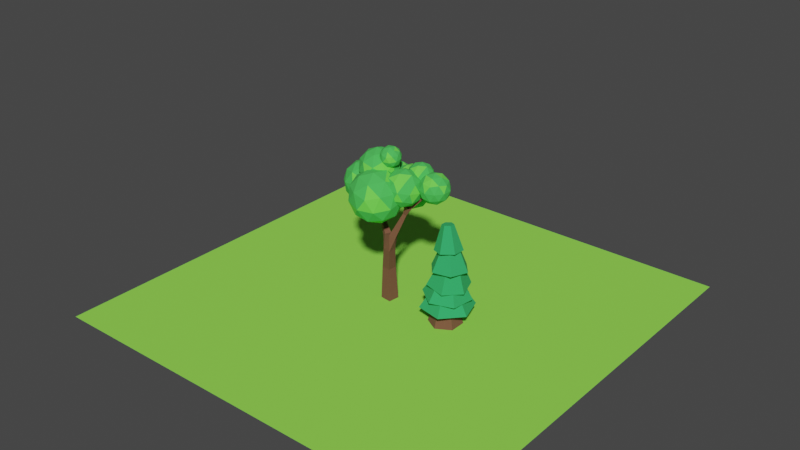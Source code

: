 # Source: treesblend.blend  (saved by Blender 3.4.6; exported with 4.5.12 LTS)
import bpy
from mathutils import Matrix  # noqa: F401  (used for matrix-valued properties, if any)

bpy.ops.wm.read_factory_settings(use_empty=True)
scene = bpy.context.scene
scene.name = 'Scene'

# ---- collections
col_collection = bpy.data.collections.new('Collection'); scene.collection.children.link(col_collection)

# ---- materials (node trees are filled in below, after node groups)
mat_material_002 = bpy.data.materials.new('Material.002')
mat_material_002.use_transparent_shadow = False
mat_material_003 = bpy.data.materials.new('Material.003')
mat_material_003.use_transparent_shadow = False
mat_material_004 = bpy.data.materials.new('Material.004')
mat_material_004.use_transparent_shadow = False
mat_material_001 = bpy.data.materials.new('Material.001')
mat_material_001.use_transparent_shadow = False
mat_material_005 = bpy.data.materials.new('Material.005')
mat_material_005.use_transparent_shadow = False

# ---- material node trees
mat_material_002.use_nodes = True; mat_material_002.node_tree.nodes.clear()
_N = mat_material_002.node_tree.nodes; _L = mat_material_002.node_tree.links
n0 = _N.new('ShaderNodeBsdfPrincipled'); n0.name = 'Principled BSDF'; n0.location = (10, 300)
n0.distribution = 'GGX'
n0.subsurface_method = 'RANDOM_WALK_SKIN'
n0.inputs[0].default_value = (0.1823, 0.07141, 0.04033, 1.0)
n0.inputs[2].default_value = 1.0
n0.inputs[3].default_value = 1.45
n0.inputs[27].default_value = (0.0, 0.0, 0.0, 1.0)
n0.inputs[28].default_value = 1.0
n1 = _N.new('ShaderNodeOutputMaterial'); n1.name = 'Material Output'; n1.location = (300, 300)
_L.new(n0.outputs[0], n1.inputs[0])
n1.is_active_output = True
mat_material_003.use_nodes = True; mat_material_003.node_tree.nodes.clear()
_N = mat_material_003.node_tree.nodes; _L = mat_material_003.node_tree.links
n0 = _N.new('ShaderNodeOutputMaterial'); n0.name = 'Material Output'; n0.location = (300, 300)
n1 = _N.new('ShaderNodeBsdfPrincipled'); n1.name = 'Principled BSDF'; n1.location = (10, 300)
n1.distribution = 'GGX'
n1.subsurface_method = 'RANDOM_WALK_SKIN'
n1.inputs[0].default_value = (0.06788, 0.5636, 0.08835, 1.0)
n1.inputs[2].default_value = 1.0
n1.inputs[3].default_value = 1.45
n1.inputs[27].default_value = (0.0, 0.0, 0.0, 1.0)
n1.inputs[28].default_value = 1.0
_L.new(n1.outputs[0], n0.inputs[0])
n0.is_active_output = True
mat_material_004.use_nodes = True; mat_material_004.node_tree.nodes.clear()
_N = mat_material_004.node_tree.nodes; _L = mat_material_004.node_tree.links
n0 = _N.new('ShaderNodeBsdfPrincipled'); n0.name = 'Principled BSDF'; n0.location = (10, 300)
n0.distribution = 'GGX'
n0.subsurface_method = 'RANDOM_WALK_SKIN'
n0.inputs[0].default_value = (0.1522, 0.8, 0.07587, 1.0)
n0.inputs[2].default_value = 1.0
n0.inputs[3].default_value = 1.45
n0.inputs[27].default_value = (0.0, 0.0, 0.0, 1.0)
n0.inputs[28].default_value = 1.0
n1 = _N.new('ShaderNodeOutputMaterial'); n1.name = 'Material Output'; n1.location = (300, 300)
_L.new(n0.outputs[0], n1.inputs[0])
n1.is_active_output = True
mat_material_001.use_nodes = True; mat_material_001.node_tree.nodes.clear()
_N = mat_material_001.node_tree.nodes; _L = mat_material_001.node_tree.links
n0 = _N.new('ShaderNodeBsdfPrincipled'); n0.name = 'Principled BSDF'; n0.location = (10, 300)
n0.distribution = 'GGX'
n0.subsurface_method = 'RANDOM_WALK_SKIN'
n0.inputs[0].default_value = (0.02838, 0.4046, 0.1223, 1.0)
n0.inputs[2].default_value = 1.0
n0.inputs[3].default_value = 1.45
n0.inputs[27].default_value = (0.0, 0.0, 0.0, 1.0)
n0.inputs[28].default_value = 1.0
n1 = _N.new('ShaderNodeOutputMaterial'); n1.name = 'Material Output'; n1.location = (300, 300)
_L.new(n0.outputs[0], n1.inputs[0])
n1.is_active_output = True
mat_material_005.use_nodes = True; mat_material_005.node_tree.nodes.clear()
_N = mat_material_005.node_tree.nodes; _L = mat_material_005.node_tree.links
n0 = _N.new('ShaderNodeBsdfPrincipled'); n0.name = 'Principled BSDF'; n0.location = (10, 300)
n0.distribution = 'GGX'
n0.subsurface_method = 'RANDOM_WALK_SKIN'
n0.inputs[0].default_value = (0.2737, 0.8, 0.07205, 1.0)
n0.inputs[2].default_value = 1.0
n0.inputs[3].default_value = 1.45
n0.inputs[27].default_value = (0.0, 0.0, 0.0, 1.0)
n0.inputs[28].default_value = 1.0
n1 = _N.new('ShaderNodeOutputMaterial'); n1.name = 'Material Output'; n1.location = (300, 300)
_L.new(n0.outputs[0], n1.inputs[0])
n1.is_active_output = True

# ---- world
world_world = bpy.data.worlds.new('World'); scene.world = world_world
world_world.use_nodes = True; world_world.node_tree.nodes.clear()
_N = world_world.node_tree.nodes; _L = world_world.node_tree.links
n0 = _N.new('ShaderNodeOutputWorld'); n0.name = 'World Output'; n0.location = (300, 300)
n1 = _N.new('ShaderNodeBackground'); n1.name = 'Background'; n1.location = (10, 300)
n1.inputs[0].default_value = (0.05088, 0.05088, 0.05088, 1.0)
_L.new(n1.outputs[0], n0.inputs[0])
n0.is_active_output = True
world_world.color = (0.05088, 0.05088, 0.05088)
world_world.use_sun_shadow = False
world_world.sun_shadow_jitter_overblur = 0.0

# ---- meshes
me_cube_001 = bpy.data.meshes.new('Cube.001')
me_cube_001.from_pydata([(-0.4367, -0.3343, -0.0106), (-0.3342, 0.4369, -0.0106), (0.4367, 0.3343, 0.0106), (0.3342, -0.4369, 0.0106), (-1.489, 1.467, 6.086), (-1.296, 1.566, 6.087), (-1.217, 1.41, 6.217), (-1.41, 1.311, 6.215), (3.223, 0.4585, 8.533), (3.24, 0.3816, 8.533), (3.185, 0.3691, 8.588), (3.168, 0.446, 8.588), (1.829, -1.014, 8.394), (1.756, -1.043, 8.394), (1.731, -0.9808, 8.435), (1.804, -0.9511, 8.435), (-0.3973, -0.2499, 2.266), (-0.3167, 0.3414, 2.321), (0.2749, 0.2662, 2.262), (0.1943, -0.3252, 2.208), (-1.694, -0.8018, 6.813), (-1.747, -0.743, 6.813), (-1.706, -0.7065, 6.87), (-1.653, -0.7653, 6.87), (-1.522, 1.611, 8.123), (-1.452, 1.647, 8.125), (-1.416, 1.577, 8.132), (-1.486, 1.541, 8.131), (-1.503, 1.506, 6.468), (-1.33, 1.595, 6.471), (-1.242, 1.423, 6.49), (-1.414, 1.334, 6.487), (-1.505, 1.518, 6.666), (-1.345, 1.601, 6.669), (-1.262, 1.441, 6.687), (-1.423, 1.358, 6.684), (-1.507, 1.529, 6.834), (-1.357, 1.607, 6.837), (-1.28, 1.457, 6.853), (-1.43, 1.379, 6.85), (-1.509, 1.539, 6.984), (-1.368, 1.611, 6.987), (-1.296, 1.471, 7.002), (-1.437, 1.398, 7.0), (-1.511, 1.547, 7.123), (-1.378, 1.616, 7.125), (-1.311, 1.484, 7.14), (-1.443, 1.416, 7.137), (-1.512, 1.556, 7.253), (-1.388, 1.62, 7.255), (-1.324, 1.496, 7.269), (-1.448, 1.432, 7.267), (-1.513, 1.563, 7.377), (-1.397, 1.624, 7.379), (-1.337, 1.508, 7.391), (-1.454, 1.447, 7.389), (-1.515, 1.571, 7.494), (-1.406, 1.627, 7.496), (-1.35, 1.519, 7.508), (-1.459, 1.462, 7.506), (-1.516, 1.578, 7.608), (-1.414, 1.631, 7.61), (-1.362, 1.529, 7.621), (-1.464, 1.476, 7.619), (-1.517, 1.585, 7.717), (-1.422, 1.634, 7.719), (-1.373, 1.539, 7.729), (-1.468, 1.49, 7.727), (-1.519, 1.592, 7.823), (-1.43, 1.638, 7.824), (-1.384, 1.549, 7.834), (-1.473, 1.503, 7.832), (-1.52, 1.598, 7.926), (-1.437, 1.641, 7.927), (-1.395, 1.559, 7.936), (-1.477, 1.516, 7.935), (-1.521, 1.605, 8.026), (-1.445, 1.644, 8.027), (-1.406, 1.568, 8.035), (-1.482, 1.529, 8.034), (-0.8605, -0.1341, 5.699), (-0.9894, 0.01016, 5.699), (-0.8889, 0.09985, 5.838), (-0.7601, -0.04439, 5.838), (-0.9667, -0.2191, 5.841), (-1.086, -0.08576, 5.841), (-0.993, -0.002836, 5.969), (-0.8739, -0.1362, 5.969), (-1.056, -0.291, 5.961), (-1.167, -0.1668, 5.961), (-1.081, -0.08963, 6.08), (-0.97, -0.2138, 6.08), (-1.137, -0.3555, 6.069), (-1.24, -0.2396, 6.069), (-1.16, -0.1675, 6.18), (-1.056, -0.2834, 6.18), (-1.211, -0.415, 6.168), (-1.308, -0.3067, 6.168), (-1.233, -0.2393, 6.272), (-1.136, -0.3476, 6.272), (-1.281, -0.4707, 6.261), (-1.371, -0.3696, 6.261), (-1.301, -0.3067, 6.358), (-1.21, -0.4078, 6.358), (-1.347, -0.5236, 6.349), (-1.431, -0.4292, 6.349), (-1.365, -0.3705, 6.44), (-1.281, -0.4649, 6.44), (-1.41, -0.5741, 6.433), (-1.488, -0.4862, 6.433), (-1.427, -0.4315, 6.518), (-1.349, -0.5194, 6.518), (-1.471, -0.6227, 6.514), (-1.544, -0.5409, 6.514), (-1.487, -0.4901, 6.593), (-1.414, -0.5718, 6.593), (-1.529, -0.6695, 6.593), (-1.597, -0.5938, 6.593), (-1.544, -0.5467, 6.665), (-1.476, -0.6224, 6.665), (-1.586, -0.7149, 6.668), (-1.648, -0.6449, 6.668), (-1.599, -0.6014, 6.736), (-1.537, -0.6714, 6.736), (-1.641, -0.7589, 6.742), (-1.698, -0.6946, 6.742), (-1.653, -0.6547, 6.804), (-1.596, -0.719, 6.804), (-0.8982, 0.2897, 5.518), (-0.7038, 0.3873, 5.518), (-0.6661, 0.3122, 5.718), (-0.8605, 0.2146, 5.718), (-0.9798, 0.4522, 5.594), (-0.7854, 0.5498, 5.594), (-0.7477, 0.4747, 5.795), (-0.9421, 0.3771, 5.795), (-1.061, 0.6148, 5.67), (-0.8669, 0.7123, 5.67), (-0.8292, 0.6372, 5.871), (-1.024, 0.5396, 5.871), (-1.143, 0.7773, 5.746), (-0.9485, 0.8749, 5.746), (-0.9108, 0.7997, 5.947), (-1.105, 0.7022, 5.947), (-1.224, 0.9398, 5.822), (-1.03, 1.037, 5.822), (-0.9924, 0.9623, 6.023), (-1.187, 0.8647, 6.023), (-1.306, 1.102, 5.899), (-1.112, 1.2, 5.899), (-1.074, 1.125, 6.099), (-1.268, 1.027, 6.099), (-1.388, 1.265, 5.975), (-1.193, 1.362, 5.975), (-1.155, 1.287, 6.175), (-1.35, 1.19, 6.175), (1.669, 0.1678, 6.832), (1.713, -0.02618, 6.832), (1.538, -0.05487, 6.979), (1.53, 0.1364, 6.971), (1.815, 0.1951, 6.992), (1.856, 0.01208, 6.992), (1.725, -0.01757, 7.123), (1.684, 0.1654, 7.123), (1.938, 0.2181, 7.127), (1.977, 0.04442, 7.127), (1.853, 0.01627, 7.251), (1.814, 0.19, 7.251), (2.048, 0.2388, 7.248), (2.086, 0.07343, 7.248), (1.968, 0.04663, 7.366), (1.93, 0.212, 7.366), (2.15, 0.2579, 7.359), (2.186, 0.1002, 7.359), (2.073, 0.07464, 7.472), (2.038, 0.2323, 7.472), (2.246, 0.2758, 7.464), (2.28, 0.1253, 7.464), (2.173, 0.1009, 7.572), (2.138, 0.2514, 7.572), (2.337, 0.2927, 7.563), (2.369, 0.1491, 7.563), (2.267, 0.1258, 7.666), (2.234, 0.2695, 7.666), (2.423, 0.3089, 7.658), (2.454, 0.1718, 7.658), (2.356, 0.1496, 7.756), (2.325, 0.2867, 7.756), (2.506, 0.3245, 7.749), (2.536, 0.1936, 7.749), (2.443, 0.1724, 7.843), (2.413, 0.3033, 7.843), (2.587, 0.3395, 7.837), (2.615, 0.2147, 7.837), (2.526, 0.1945, 7.927), (2.498, 0.3193, 7.927), (2.665, 0.3541, 7.922), (2.692, 0.2351, 7.922), (2.607, 0.2159, 8.008), (2.58, 0.3348, 8.008), (2.74, 0.3682, 8.005), (2.766, 0.255, 8.005), (2.685, 0.2366, 8.086), (2.659, 0.3499, 8.086), (2.814, 0.382, 8.086), (2.838, 0.2743, 8.086), (2.761, 0.2568, 8.163), (2.737, 0.3645, 8.163), (2.886, 0.3954, 8.164), (2.909, 0.2931, 8.164), (2.836, 0.2765, 8.237), (2.812, 0.3788, 8.237), (2.956, 0.4085, 8.241), (2.978, 0.3115, 8.241), (2.908, 0.2958, 8.31), (2.886, 0.3928, 8.31), (3.024, 0.4214, 8.316), (3.045, 0.3295, 8.316), (2.98, 0.3147, 8.382), (2.959, 0.4065, 8.382), (3.092, 0.434, 8.39), (3.111, 0.3472, 8.39), (3.049, 0.3332, 8.452), (3.03, 0.4199, 8.452), (3.158, 0.4463, 8.462), (3.176, 0.3646, 8.462), (3.118, 0.3513, 8.521), (3.099, 0.4331, 8.521), (1.564, -0.2062, 6.887), (1.384, -0.2794, 6.887), (1.321, -0.1253, 6.988), (1.596, -0.303, 7.067), (1.428, -0.3709, 7.067), (1.37, -0.2278, 7.161), (1.538, -0.1599, 7.161), (1.622, -0.3848, 7.22), (1.466, -0.4483, 7.22), (1.412, -0.3145, 7.308), (1.568, -0.2509, 7.308), (1.647, -0.4581, 7.357), (1.5, -0.5177, 7.357), (1.449, -0.3922, 7.439), (1.596, -0.3326, 7.439), (1.669, -0.5258, 7.483), (1.531, -0.5817, 7.483), (1.483, -0.4639, 7.561), (1.621, -0.408, 7.561), (1.69, -0.5892, 7.602), (1.56, -0.6418, 7.602), (1.515, -0.5311, 7.674), (1.645, -0.4786, 7.674), (1.709, -0.6494, 7.714), (1.588, -0.6987, 7.714), (1.546, -0.5949, 7.782), (1.667, -0.5456, 7.782), (1.728, -0.7069, 7.822), (1.614, -0.7531, 7.822), (1.575, -0.6558, 7.885), (1.689, -0.6096, 7.885), (1.746, -0.7621, 7.925), (1.64, -0.8053, 7.925), (1.603, -0.7143, 7.984), (1.709, -0.6711, 7.984), (1.764, -0.8154, 8.024), (1.665, -0.8557, 8.024), (1.63, -0.7708, 8.08), (1.729, -0.7304, 8.08), (1.781, -0.867, 8.121), (1.688, -0.9045, 8.121), (1.656, -0.8254, 8.172), (1.749, -0.7879, 8.172), (1.797, -0.9171, 8.214), (1.711, -0.952, 8.214), (1.682, -0.8786, 8.262), (1.768, -0.8437, 8.262), (1.813, -0.9659, 8.305), (1.734, -0.9982, 8.305), (1.706, -0.9303, 8.35), (1.786, -0.8981, 8.35), (0.6812, -0.05762, 4.744), (0.8514, -0.4595, 4.744), (0.4884, -0.6133, 4.931), (0.284, -0.1766, 4.887), (0.82, -0.02108, 5.09), (0.9742, -0.3853, 5.09), (0.6453, -0.5246, 5.26), (0.491, -0.1604, 5.26), (0.9396, 0.0104, 5.389), (1.08, -0.3214, 5.389), (0.7804, -0.4482, 5.543), (0.64, -0.1165, 5.543), (1.048, 0.039, 5.66), (1.176, -0.2633, 5.66), (0.9032, -0.3789, 5.801), (0.7752, -0.0766, 5.801), (1.149, 0.06562, 5.913), (1.266, -0.2092, 5.913), (1.017, -0.3143, 6.041), (0.9011, -0.03947, 6.041), (1.245, 0.09077, 6.151), (1.35, -0.1581, 6.151), (1.125, -0.2532, 6.267), (1.02, -0.004399, 6.267), (1.336, 0.1148, 6.379), (1.431, -0.1093, 6.379), (1.228, -0.195, 6.483), (1.134, 0.02905, 6.483), (-0.2044, -0.3635, 4.557), (-0.008876, -0.001969, 4.557), (0.05426, -0.5033, 4.844), (-0.3871, -0.2321, 4.826), (-0.2189, 0.07899, 4.826), (0.003624, -0.04133, 5.073), (-0.1646, -0.3524, 5.073), (-0.5446, -0.1189, 5.059), (-0.3999, 0.1488, 5.059), (-0.2085, 0.04525, 5.271), (-0.3532, -0.2224, 5.271), (-0.6876, -0.01602, 5.27), (-0.5643, 0.2121, 5.27), (-0.4011, 0.1239, 5.451), (-0.5244, -0.1042, 5.451), (-0.2635, -0.363, 2.85), (-0.1793, 0.1928, 2.953), (0.3748, 0.1321, 2.827), (0.2906, -0.4237, 2.725), (-0.1459, -0.4621, 3.36), (-0.06538, 0.06969, 3.458), (0.4647, 0.01162, 3.338), (0.3843, -0.5202, 3.24), (-0.03326, -0.557, 3.849), (0.04374, -0.04821, 3.942), (0.5509, -0.1038, 3.827), (0.4739, -0.6125, 3.734), (-0.4253, -0.3094, 0.6539), (-0.3296, 0.4098, 0.6539), (0.3894, 0.3142, 0.6737), (0.2937, -0.4051, 0.6737), (-0.4156, -0.2883, 1.217), (-0.3257, 0.3869, 1.217), (0.3493, 0.2971, 1.235), (0.2595, -0.3781, 1.235), (-0.4064, -0.2685, 1.747), (-0.3221, 0.3654, 1.747), (0.3115, 0.2811, 1.764), (0.2272, -0.3528, 1.764)], [], [(44, 45, 41, 40), (332, 308, 279), (43, 40, 36, 39), (158, 228, 157), (42, 43, 39, 38), (41, 42, 38, 37), (40, 41, 37, 36), (229, 305, 304), (39, 36, 32, 35), (38, 39, 35, 34), (303, 159, 156), (230, 158, 159), (37, 38, 34, 33), (36, 37, 33, 32), (35, 32, 28, 31), (228, 229, 304, 157), (34, 35, 31, 30), (33, 34, 30, 29), (128, 129, 319), (32, 33, 29, 28), (31, 28, 4, 7), (83, 80, 321), (30, 31, 7, 6), (29, 30, 6, 5), (28, 29, 5, 4), (27, 26, 25, 24), (281, 333, 280), (128, 319, 318, 81), (23, 22, 21, 20), (15, 14, 13, 12), (11, 10, 9, 8), (0, 1, 2, 3), (308, 282, 279), (282, 309, 281), (309, 330, 281), (330, 333, 281), (303, 156, 157, 304), (130, 83, 321, 320), (331, 308, 332), (306, 230, 159, 303), (331, 307, 308), (332, 279, 280, 333), (307, 330, 309), (307, 331, 330), (230, 306, 305, 229), (129, 130, 320, 319), (80, 81, 318, 321), (82, 131, 128, 81), (130, 131, 82, 83), (45, 46, 42, 41), (46, 47, 43, 42), (47, 44, 40, 43), (48, 49, 45, 44), (49, 50, 46, 45), (50, 51, 47, 46), (51, 48, 44, 47), (52, 53, 49, 48), (53, 54, 50, 49), (54, 55, 51, 50), (55, 52, 48, 51), (56, 57, 53, 52), (57, 58, 54, 53), (58, 59, 55, 54), (59, 56, 52, 55), (60, 61, 57, 56), (61, 62, 58, 57), (62, 63, 59, 58), (63, 60, 56, 59), (64, 65, 61, 60), (65, 66, 62, 61), (66, 67, 63, 62), (67, 64, 60, 63), (68, 69, 65, 64), (69, 70, 66, 65), (70, 71, 67, 66), (71, 68, 64, 67), (72, 73, 69, 68), (73, 74, 70, 69), (74, 75, 71, 70), (75, 72, 68, 71), (76, 77, 73, 72), (77, 78, 74, 73), (78, 79, 75, 74), (79, 76, 72, 75), (24, 25, 77, 76), (25, 26, 78, 77), (26, 27, 79, 78), (27, 24, 76, 79), (84, 85, 81, 80), (85, 86, 82, 81), (86, 87, 83, 82), (87, 84, 80, 83), (88, 89, 85, 84), (89, 90, 86, 85), (90, 91, 87, 86), (91, 88, 84, 87), (92, 93, 89, 88), (93, 94, 90, 89), (94, 95, 91, 90), (95, 92, 88, 91), (96, 97, 93, 92), (97, 98, 94, 93), (98, 99, 95, 94), (99, 96, 92, 95), (100, 101, 97, 96), (101, 102, 98, 97), (102, 103, 99, 98), (103, 100, 96, 99), (104, 105, 101, 100), (105, 106, 102, 101), (106, 107, 103, 102), (107, 104, 100, 103), (108, 109, 105, 104), (109, 110, 106, 105), (110, 111, 107, 106), (111, 108, 104, 107), (112, 113, 109, 108), (113, 114, 110, 109), (114, 115, 111, 110), (115, 112, 108, 111), (116, 117, 113, 112), (117, 118, 114, 113), (118, 119, 115, 114), (119, 116, 112, 115), (120, 121, 117, 116), (121, 122, 118, 117), (122, 123, 119, 118), (123, 120, 116, 119), (124, 125, 121, 120), (125, 126, 122, 121), (126, 127, 123, 122), (127, 124, 120, 123), (20, 21, 125, 124), (21, 22, 126, 125), (22, 23, 127, 126), (23, 20, 124, 127), (132, 133, 129, 128), (133, 134, 130, 129), (134, 135, 131, 130), (135, 132, 128, 131), (136, 137, 133, 132), (137, 138, 134, 133), (138, 139, 135, 134), (139, 136, 132, 135), (140, 141, 137, 136), (141, 142, 138, 137), (142, 143, 139, 138), (143, 140, 136, 139), (144, 145, 141, 140), (145, 146, 142, 141), (146, 147, 143, 142), (147, 144, 140, 143), (148, 149, 145, 144), (149, 150, 146, 145), (150, 151, 147, 146), (151, 148, 144, 147), (152, 153, 149, 148), (153, 154, 150, 149), (154, 155, 151, 150), (155, 152, 148, 151), (4, 5, 153, 152), (5, 6, 154, 153), (6, 7, 155, 154), (7, 4, 152, 155), (160, 161, 157, 156), (161, 162, 158, 157), (162, 163, 159, 158), (163, 160, 156, 159), (164, 165, 161, 160), (165, 166, 162, 161), (166, 167, 163, 162), (167, 164, 160, 163), (168, 169, 165, 164), (169, 170, 166, 165), (170, 171, 167, 166), (171, 168, 164, 167), (172, 173, 169, 168), (173, 174, 170, 169), (174, 175, 171, 170), (175, 172, 168, 171), (176, 177, 173, 172), (177, 178, 174, 173), (178, 179, 175, 174), (179, 176, 172, 175), (180, 181, 177, 176), (181, 182, 178, 177), (182, 183, 179, 178), (183, 180, 176, 179), (184, 185, 181, 180), (185, 186, 182, 181), (186, 187, 183, 182), (187, 184, 180, 183), (188, 189, 185, 184), (189, 190, 186, 185), (190, 191, 187, 186), (191, 188, 184, 187), (192, 193, 189, 188), (193, 194, 190, 189), (194, 195, 191, 190), (195, 192, 188, 191), (196, 197, 193, 192), (197, 198, 194, 193), (198, 199, 195, 194), (199, 196, 192, 195), (200, 201, 197, 196), (201, 202, 198, 197), (202, 203, 199, 198), (203, 200, 196, 199), (204, 205, 201, 200), (205, 206, 202, 201), (206, 207, 203, 202), (207, 204, 200, 203), (208, 209, 205, 204), (209, 210, 206, 205), (210, 211, 207, 206), (211, 208, 204, 207), (212, 213, 209, 208), (213, 214, 210, 209), (214, 215, 211, 210), (215, 212, 208, 211), (216, 217, 213, 212), (217, 218, 214, 213), (218, 219, 215, 214), (219, 216, 212, 215), (220, 221, 217, 216), (221, 222, 218, 217), (222, 223, 219, 218), (223, 220, 216, 219), (224, 225, 221, 220), (225, 226, 222, 221), (226, 227, 223, 222), (227, 224, 220, 223), (8, 9, 225, 224), (9, 10, 226, 225), (10, 11, 227, 226), (11, 8, 224, 227), (231, 232, 229, 228), (232, 233, 230, 229), (233, 234, 158, 230), (234, 231, 228, 158), (235, 236, 232, 231), (236, 237, 233, 232), (237, 238, 234, 233), (238, 235, 231, 234), (239, 240, 236, 235), (240, 241, 237, 236), (241, 242, 238, 237), (242, 239, 235, 238), (243, 244, 240, 239), (244, 245, 241, 240), (245, 246, 242, 241), (246, 243, 239, 242), (247, 248, 244, 243), (248, 249, 245, 244), (249, 250, 246, 245), (250, 247, 243, 246), (251, 252, 248, 247), (252, 253, 249, 248), (253, 254, 250, 249), (254, 251, 247, 250), (255, 256, 252, 251), (256, 257, 253, 252), (257, 258, 254, 253), (258, 255, 251, 254), (259, 260, 256, 255), (260, 261, 257, 256), (261, 262, 258, 257), (262, 259, 255, 258), (263, 264, 260, 259), (264, 265, 261, 260), (265, 266, 262, 261), (266, 263, 259, 262), (267, 268, 264, 263), (268, 269, 265, 264), (269, 270, 266, 265), (270, 267, 263, 266), (271, 272, 268, 267), (272, 273, 269, 268), (273, 274, 270, 269), (274, 271, 267, 270), (275, 276, 272, 271), (276, 277, 273, 272), (277, 278, 274, 273), (278, 275, 271, 274), (12, 13, 276, 275), (13, 14, 277, 276), (14, 15, 278, 277), (15, 12, 275, 278), (283, 284, 280, 279), (284, 285, 281, 280), (285, 286, 282, 281), (286, 283, 279, 282), (287, 288, 284, 283), (288, 289, 285, 284), (289, 290, 286, 285), (290, 287, 283, 286), (291, 292, 288, 287), (292, 293, 289, 288), (293, 294, 290, 289), (294, 291, 287, 290), (295, 296, 292, 291), (296, 297, 293, 292), (297, 298, 294, 293), (298, 295, 291, 294), (299, 300, 296, 295), (300, 301, 297, 296), (301, 302, 298, 297), (302, 299, 295, 298), (303, 304, 300, 299), (304, 305, 301, 300), (305, 306, 302, 301), (306, 303, 299, 302), (310, 311, 308, 307), (311, 312, 282, 308), (312, 313, 309, 282), (313, 310, 307, 309), (314, 315, 311, 310), (315, 316, 312, 311), (316, 317, 313, 312), (317, 314, 310, 313), (318, 319, 315, 314), (319, 320, 316, 315), (320, 321, 317, 316), (321, 318, 314, 317), (322, 323, 17, 16), (323, 324, 18, 17), (324, 325, 19, 18), (325, 322, 16, 19), (326, 327, 323, 322), (327, 328, 324, 323), (328, 329, 325, 324), (329, 326, 322, 325), (330, 331, 327, 326), (331, 332, 328, 327), (332, 333, 329, 328), (333, 330, 326, 329), (334, 335, 1, 0), (335, 336, 2, 1), (336, 337, 3, 2), (337, 334, 0, 3), (338, 339, 335, 334), (339, 340, 336, 335), (340, 341, 337, 336), (341, 338, 334, 337), (342, 343, 339, 338), (343, 344, 340, 339), (344, 345, 341, 340), (345, 342, 338, 341), (16, 17, 343, 342), (17, 18, 344, 343), (18, 19, 345, 344), (19, 16, 342, 345)])
me_cube_001.materials.append(mat_material_002)
me_cube_001.update()
me_icosphere = bpy.data.meshes.new('Icosphere')
me_icosphere.from_pydata([(0.0, 0.0, -1.0), (0.7236, -0.5257, -0.4472), (-0.2764, -0.8506, -0.4472), (-0.8944, 0.0, -0.4472), (-0.2764, 0.8506, -0.4472), (0.7236, 0.5257, -0.4472), (0.2764, -0.8506, 0.4472), (-0.7236, -0.5257, 0.4472), (-0.7236, 0.5257, 0.4472), (0.2764, 0.8506, 0.4472), (0.8944, 0.0, 0.4472), (0.0, 0.0, 1.0), (-0.1625, -0.5, -0.8507), (0.4253, -0.309, -0.8507), (0.2629, -0.809, -0.5257), (0.8506, 0.0, -0.5257), (0.4253, 0.309, -0.8507), (-0.5257, 0.0, -0.8507), (-0.6882, -0.5, -0.5257), (-0.1625, 0.5, -0.8507), (-0.6882, 0.5, -0.5257), (0.2629, 0.809, -0.5257), (0.9511, -0.309, 0.0), (0.9511, 0.309, 0.0), (0.0, -1.0, 0.0), (0.5878, -0.809, 0.0), (-0.9511, -0.309, 0.0), (-0.5878, -0.809, 0.0), (-0.5878, 0.809, 0.0), (-0.9511, 0.309, 0.0), (0.5878, 0.809, 0.0), (0.0, 1.0, 0.0), (0.6882, -0.5, 0.5257), (-0.2629, -0.809, 0.5257), (-0.8506, 0.0, 0.5257), (-0.2629, 0.809, 0.5257), (0.6882, 0.5, 0.5257), (0.1625, -0.5, 0.8507), (0.5257, 0.0, 0.8507), (-0.4253, -0.309, 0.8507), (-0.4253, 0.309, 0.8507), (0.1625, 0.5, 0.8507)], [], [(0, 13, 12), (1, 13, 15), (0, 12, 17), (0, 17, 19), (0, 19, 16), (1, 15, 22), (2, 14, 24), (3, 18, 26), (4, 20, 28), (5, 21, 30), (1, 22, 25), (2, 24, 27), (3, 26, 29), (4, 28, 31), (5, 30, 23), (6, 32, 37), (7, 33, 39), (8, 34, 40), (9, 35, 41), (10, 36, 38), (38, 41, 11), (38, 36, 41), (36, 9, 41), (41, 40, 11), (41, 35, 40), (35, 8, 40), (40, 39, 11), (40, 34, 39), (34, 7, 39), (39, 37, 11), (39, 33, 37), (33, 6, 37), (37, 38, 11), (37, 32, 38), (32, 10, 38), (23, 36, 10), (23, 30, 36), (30, 9, 36), (31, 35, 9), (31, 28, 35), (28, 8, 35), (29, 34, 8), (29, 26, 34), (26, 7, 34), (27, 33, 7), (27, 24, 33), (24, 6, 33), (25, 32, 6), (25, 22, 32), (22, 10, 32), (30, 31, 9), (30, 21, 31), (21, 4, 31), (28, 29, 8), (28, 20, 29), (20, 3, 29), (26, 27, 7), (26, 18, 27), (18, 2, 27), (24, 25, 6), (24, 14, 25), (14, 1, 25), (22, 23, 10), (22, 15, 23), (15, 5, 23), (16, 21, 5), (16, 19, 21), (19, 4, 21), (19, 20, 4), (19, 17, 20), (17, 3, 20), (17, 18, 3), (17, 12, 18), (12, 2, 18), (15, 16, 5), (15, 13, 16), (13, 0, 16), (12, 14, 2), (12, 13, 14), (13, 1, 14)])
me_icosphere.polygons.foreach_set('material_index', [0, 0, 0, 0, 0, 0, 0, 0, 0, 0, 0, 0, 0, 0, 0, 1, 0, 0, 0, 0, 1, 1, 0, 0, 0, 0, 0, 0, 0, 0, 1, 1, 0, 0, 0, 0, 0, 0, 0, 0, 0, 0, 0, 0, 0, 0, 1, 0, 0, 1, 0, 0, 0, 0, 0, 0, 0, 1, 0, 0, 0, 0, 0, 0, 0, 0, 1, 0, 0, 0, 1, 1, 0, 0, 0, 1, 0, 0, 0, 0])
_uv = me_icosphere.uv_layers.new(name='UVMap')
_uv.uv.foreach_set('vector', [0.1818, 0.0, 0.2273, 0.07873, 0.1364, 0.07873, 0.2727, 0.1575, 0.3182, 0.07873, 0.3636, 0.1575, 0.9091, 0.0, 0.9545, 0.07873, 0.8636, 0.07873, 0.7273, 0.0, 0.7727, 0.07873, 0.6818, 0.07873, 0.5455, 0.0, 0.5909, 0.07873, 0.5, 0.07873, 0.2727, 0.1575, 0.3636, 0.1575, 0.3182, 0.2362, 0.09091, 0.1575, 0.1818, 0.1575, 0.1364, 0.2362, 0.8182, 0.1575, 0.9091, 0.1575, 0.8636, 0.2362, 0.6364, 0.1575, 0.7273, 0.1575, 0.6818, 0.2362, 0.4545, 0.1575, 0.5455, 0.1575, 0.5, 0.2362, 0.2727, 0.1575, 0.3182, 0.2362, 0.2273, 0.2362, 0.09091, 0.1575, 0.1364, 0.2362, 0.04546, 0.2362, 0.8182, 0.1575, 0.8636, 0.2362, 0.7727, 0.2362, 0.6364, 0.1575, 0.6818, 0.2362, 0.5909, 0.2362, 0.4545, 0.1575, 0.5, 0.2362, 0.4091, 0.2362, 0.1818, 0.3149, 0.2727, 0.3149, 0.2273, 0.3937, 0.0, 0.3149, 0.09091, 0.3149, 0.04546, 0.3937, 0.7273, 0.3149, 0.8182, 0.3149, 0.7727, 0.3937, 0.5455, 0.3149, 0.6364, 0.3149, 0.5909, 0.3937, 0.3636, 0.3149, 0.4545, 0.3149, 0.4091, 0.3937, 0.4091, 0.3937, 0.5, 0.3937, 0.4545, 0.4724, 0.4091, 0.3937, 0.4545, 0.3149, 0.5, 0.3937, 0.4545, 0.3149, 0.5455, 0.3149, 0.5, 0.3937, 0.5909, 0.3937, 0.6818, 0.3937, 0.6364, 0.4724, 0.5909, 0.3937, 0.6364, 0.3149, 0.6818, 0.3937, 0.6364, 0.3149, 0.7273, 0.3149, 0.6818, 0.3937, 0.7727, 0.3937, 0.8636, 0.3937, 0.8182, 0.4724, 0.7727, 0.3937, 0.8182, 0.3149, 0.8636, 0.3937, 0.8182, 0.3149, 0.9091, 0.3149, 0.8636, 0.3937, 0.04546, 0.3937, 0.1364, 0.3937, 0.09091, 0.4724, 0.04546, 0.3937, 0.09091, 0.3149, 0.1364, 0.3937, 0.09091, 0.3149, 0.1818, 0.3149, 0.1364, 0.3937, 0.2273, 0.3937, 0.3182, 0.3937, 0.2727, 0.4724, 0.2273, 0.3937, 0.2727, 0.3149, 0.3182, 0.3937, 0.2727, 0.3149, 0.3636, 0.3149, 0.3182, 0.3937, 0.4091, 0.2362, 0.4545, 0.3149, 0.3636, 0.3149, 0.4091, 0.2362, 0.5, 0.2362, 0.4545, 0.3149, 0.5, 0.2362, 0.5455, 0.3149, 0.4545, 0.3149, 0.5909, 0.2362, 0.6364, 0.3149, 0.5455, 0.3149, 0.5909, 0.2362, 0.6818, 0.2362, 0.6364, 0.3149, 0.6818, 0.2362, 0.7273, 0.3149, 0.6364, 0.3149, 0.7727, 0.2362, 0.8182, 0.3149, 0.7273, 0.3149, 0.7727, 0.2362, 0.8636, 0.2362, 0.8182, 0.3149, 0.8636, 0.2362, 0.9091, 0.3149, 0.8182, 0.3149, 0.04546, 0.2362, 0.09091, 0.3149, 0.0, 0.3149, 0.04546, 0.2362, 0.1364, 0.2362, 0.09091, 0.3149, 0.1364, 0.2362, 0.1818, 0.3149, 0.09091, 0.3149, 0.2273, 0.2362, 0.2727, 0.3149, 0.1818, 0.3149, 0.2273, 0.2362, 0.3182, 0.2362, 0.2727, 0.3149, 0.3182, 0.2362, 0.3636, 0.3149, 0.2727, 0.3149, 0.5, 0.2362, 0.5909, 0.2362, 0.5455, 0.3149, 0.5, 0.2362, 0.5455, 0.1575, 0.5909, 0.2362, 0.5455, 0.1575, 0.6364, 0.1575, 0.5909, 0.2362, 0.6818, 0.2362, 0.7727, 0.2362, 0.7273, 0.3149, 0.6818, 0.2362, 0.7273, 0.1575, 0.7727, 0.2362, 0.7273, 0.1575, 0.8182, 0.1575, 0.7727, 0.2362, 0.8636, 0.2362, 0.9545, 0.2362, 0.9091, 0.3149, 0.8636, 0.2362, 0.9091, 0.1575, 0.9545, 0.2362, 0.9091, 0.1575, 1.0, 0.1575, 0.9545, 0.2362, 0.1364, 0.2362, 0.2273, 0.2362, 0.1818, 0.3149, 0.1364, 0.2362, 0.1818, 0.1575, 0.2273, 0.2362, 0.1818, 0.1575, 0.2727, 0.1575, 0.2273, 0.2362, 0.3182, 0.2362, 0.4091, 0.2362, 0.3636, 0.3149, 0.3182, 0.2362, 0.3636, 0.1575, 0.4091, 0.2362, 0.3636, 0.1575, 0.4545, 0.1575, 0.4091, 0.2362, 0.5, 0.07873, 0.5455, 0.1575, 0.4545, 0.1575, 0.5, 0.07873, 0.5909, 0.07873, 0.5455, 0.1575, 0.5909, 0.07873, 0.6364, 0.1575, 0.5455, 0.1575, 0.6818, 0.07873, 0.7273, 0.1575, 0.6364, 0.1575, 0.6818, 0.07873, 0.7727, 0.07873, 0.7273, 0.1575, 0.7727, 0.07873, 0.8182, 0.1575, 0.7273, 0.1575, 0.8636, 0.07873, 0.9091, 0.1575, 0.8182, 0.1575, 0.8636, 0.07873, 0.9545, 0.07873, 0.9091, 0.1575, 0.9545, 0.07873, 1.0, 0.1575, 0.9091, 0.1575, 0.3636, 0.1575, 0.4091, 0.07873, 0.4545, 0.1575, 0.3636, 0.1575, 0.3182, 0.07873, 0.4091, 0.07873, 0.3182, 0.07873, 0.3636, 0.0, 0.4091, 0.07873, 0.1364, 0.07873, 0.1818, 0.1575, 0.09091, 0.1575, 0.1364, 0.07873, 0.2273, 0.07873, 0.1818, 0.1575, 0.2273, 0.07873, 0.2727, 0.1575, 0.1818, 0.1575])
me_icosphere.materials.append(mat_material_003)
me_icosphere.materials.append(mat_material_004)
me_icosphere.update()
me_cylinder = bpy.data.meshes.new('Cylinder')
me_cylinder.from_pydata([(0.0, 0.8347, -1.0), (0.0, 0.4333, 0.2282), (0.7229, 0.4174, -1.0), (0.3753, 0.2167, 0.2282), (0.7229, -0.4174, -1.0), (0.3753, -0.2167, 0.2282), (0.0, -0.8347, -1.0), (0.0, -0.4333, 0.2282), (-0.7229, -0.4174, -1.0), (-0.3753, -0.2167, 0.2282), (-0.7229, 0.4174, -1.0), (-0.3753, 0.2167, 0.2282)], [], [(0, 1, 3, 2), (2, 3, 5, 4), (4, 5, 7, 6), (6, 7, 9, 8), (3, 1, 11, 9, 7, 5), (8, 9, 11, 10), (10, 11, 1, 0), (0, 2, 4, 6, 8, 10)])
_uv = me_cylinder.uv_layers.new(name='UVMap')
_uv.uv.foreach_set('vector', [1.0, 0.5, 1.0, 1.0, 0.8333, 1.0, 0.8333, 0.5, 0.8333, 0.5, 0.8333, 1.0, 0.6667, 1.0, 0.6667, 0.5, 0.6667, 0.5, 0.6667, 1.0, 0.5, 1.0, 0.5, 0.5, 0.5, 0.5, 0.5, 1.0, 0.3333, 1.0, 0.3333, 0.5, 0.4578, 0.37, 0.25, 0.49, 0.04215, 0.37, 0.04215, 0.13, 0.25, 0.01, 0.4578, 0.13, 0.3333, 0.5, 0.3333, 1.0, 0.1667, 1.0, 0.1667, 0.5, 0.1667, 0.5, 0.1667, 1.0, -8.941e-08, 1.0, -8.941e-08, 0.5, 0.75, 0.49, 0.9578, 0.37, 0.9578, 0.13, 0.75, 0.01, 0.5422, 0.13, 0.5422, 0.37])
me_cylinder.materials.append(mat_material_002)
me_cylinder.update()
me_cylinder_001 = bpy.data.meshes.new('Cylinder.001')
me_cylinder_001.from_pydata([(-4.441e-16, 0.564, -0.7724), (-1.494e-09, 0.4128, 0.1436), (0.4885, 0.282, -0.7724), (0.3575, 0.2064, 0.1436), (0.4885, -0.282, -0.7724), (0.3575, -0.2064, 0.1436), (-4.441e-16, -0.564, -0.7724), (-1.494e-09, -0.4128, 0.1436), (-0.4885, -0.282, -0.7724), (-0.3575, -0.2064, 0.1436), (-0.4885, 0.282, -0.7724), (-0.3575, 0.2064, 0.1436), (-4.441e-16, 1.0, -0.9858), (0.866, 0.5, -0.9858), (0.866, -0.5, -0.9858), (-4.441e-16, -1.0, -0.9858), (-0.866, -0.5, -0.9858), (-0.866, 0.5, -0.9858), (-4.441e-16, 0.8063, -0.9858), (0.6983, 0.4031, -0.9858), (0.6983, -0.4031, -0.9858), (-4.441e-16, -0.8063, -0.9858), (-0.6983, -0.4031, -0.9858), (-0.6983, 0.4031, -0.9858)], [], [(12, 1, 3, 13), (13, 3, 5, 14), (14, 5, 7, 15), (15, 7, 9, 16), (3, 1, 11, 9, 7, 5), (16, 9, 11, 17), (17, 11, 1, 12), (0, 2, 4, 6, 8, 10), (19, 18, 12, 13), (20, 19, 13, 14), (21, 20, 14, 15), (22, 21, 15, 16), (23, 22, 16, 17), (18, 23, 17, 12), (2, 0, 18, 19), (4, 2, 19, 20), (6, 4, 20, 21), (8, 6, 21, 22), (10, 8, 22, 23), (0, 10, 23, 18)])
_uv = me_cylinder_001.uv_layers.new(name='UVMap')
_uv.uv.foreach_set('vector', [1.0, 0.5, 1.0, 1.0, 0.8333, 1.0, 0.8333, 0.5, 0.8333, 0.5, 0.8333, 1.0, 0.6667, 1.0, 0.6667, 0.5, 0.6667, 0.5, 0.6667, 1.0, 0.5, 1.0, 0.5, 0.5, 0.5, 0.5, 0.5, 1.0, 0.3333, 1.0, 0.3333, 0.5, 0.4578, 0.37, 0.25, 0.49, 0.04215, 0.37, 0.04215, 0.13, 0.25, 0.01, 0.4578, 0.13, 0.3333, 0.5, 0.3333, 1.0, 0.1667, 1.0, 0.1667, 0.5, 0.1667, 0.5, 0.1667, 1.0, -8.941e-08, 1.0, -8.941e-08, 0.5, 0.75, 0.3854, 0.8672, 0.3177, 0.8672, 0.1823, 0.75, 0.1146, 0.6328, 0.1823, 0.6328, 0.3177, 0.9176, 0.3468, 0.75, 0.4435, 0.75, 0.49, 0.9578, 0.37, 0.9176, 0.1532, 0.9176, 0.3468, 0.9578, 0.37, 0.9578, 0.13, 0.75, 0.05649, 0.9176, 0.1532, 0.9578, 0.13, 0.75, 0.01, 0.5824, 0.1532, 0.75, 0.05649, 0.75, 0.01, 0.5422, 0.13, 0.5824, 0.3468, 0.5824, 0.1532, 0.5422, 0.13, 0.5422, 0.37, 0.75, 0.4435, 0.5824, 0.3468, 0.5422, 0.37, 0.75, 0.49, 0.8672, 0.3177, 0.75, 0.3854, 0.75, 0.4435, 0.9176, 0.3468, 0.8672, 0.1823, 0.8672, 0.3177, 0.9176, 0.3468, 0.9176, 0.1532, 0.75, 0.1146, 0.8672, 0.1823, 0.9176, 0.1532, 0.75, 0.05649, 0.6328, 0.1823, 0.75, 0.1146, 0.75, 0.05649, 0.5824, 0.1532, 0.6328, 0.3177, 0.6328, 0.1823, 0.5824, 0.1532, 0.5824, 0.3468, 0.75, 0.3854, 0.6328, 0.3177, 0.5824, 0.3468, 0.75, 0.4435])
me_cylinder_001.materials.append(mat_material_001)
me_cylinder_001.update()
me_plane = bpy.data.meshes.new('Plane')
me_plane.from_pydata([(-1.0, -1.0, 0.0), (1.0, -1.0, 0.0), (-1.0, 1.0, 0.0), (1.0, 1.0, 0.0)], [], [(0, 1, 3, 2)])
_uv = me_plane.uv_layers.new(name='UVMap')
_uv.uv.foreach_set('vector', [0.0, 0.0, 1.0, 0.0, 1.0, 1.0, 0.0, 1.0])
me_plane.materials.append(mat_material_005)
me_plane.update()

# ---- objects
ob_cube = bpy.data.objects.new('Cube', me_cube_001)
ob_icosphere = bpy.data.objects.new('Icosphere', me_icosphere)
ob_icosphere_001 = bpy.data.objects.new('Icosphere.001', me_icosphere)
ob_icosphere_002 = bpy.data.objects.new('Icosphere.002', me_icosphere)
ob_icosphere_003 = bpy.data.objects.new('Icosphere.003', me_icosphere)
ob_icosphere_004 = bpy.data.objects.new('Icosphere.004', me_icosphere)
ob_icosphere_005 = bpy.data.objects.new('Icosphere.005', me_icosphere)
ob_icosphere_006 = bpy.data.objects.new('Icosphere.006', me_icosphere)
ob_icosphere_007 = bpy.data.objects.new('Icosphere.007', me_icosphere)
ob_icosphere_008 = bpy.data.objects.new('Icosphere.008', me_icosphere)
ob_cylinder = bpy.data.objects.new('Cylinder', me_cylinder)
ob_cylinder_001 = bpy.data.objects.new('Cylinder.001', me_cylinder_001)
ob_cylinder_002 = bpy.data.objects.new('Cylinder.002', me_cylinder_001)
ob_cylinder_003 = bpy.data.objects.new('Cylinder.003', me_cylinder_001)
ob_cylinder_004 = bpy.data.objects.new('Cylinder.004', me_cylinder_001)
ob_cylinder_005 = bpy.data.objects.new('Cylinder.005', me_cylinder_001)
ob_plane = bpy.data.objects.new('Plane', me_plane)

# ---- transforms, parenting, visibility, modifiers, constraints
ob_cube.location = (-12.23, 0.0, 0.0)
ob_icosphere.location = (-9.038, 0.4259, 8.572)
ob_icosphere_001.location = (-10.84, -0.3204, 8.339)
ob_icosphere_001.rotation_euler = (-0.9556, 0.6804, -1.34)
ob_icosphere_001.scale = (1.217, 1.217, 1.217)
ob_icosphere_002.location = (-14.07, -0.05116, 7.759)
ob_icosphere_002.rotation_euler = (-2.008, -0.4015, -1.917)
ob_icosphere_002.scale = (1.431, 1.431, 1.431)
ob_icosphere_003.location = (-12.84, 1.389, 7.814)
ob_icosphere_003.rotation_euler = (-2.3, 0.3709, -2.457)
ob_icosphere_003.scale = (1.154, 1.154, 1.154)
ob_icosphere_004.location = (-10.43, 0.8297, 8.854)
ob_icosphere_004.rotation_euler = (-0.9556, 0.6804, -1.34)
ob_icosphere_004.scale = (0.8706, 0.8706, 0.8706)
ob_icosphere_005.location = (-12.27, -1.192, 7.723)
ob_icosphere_005.rotation_euler = (-2.3, 0.3709, -2.457)
ob_icosphere_005.scale = (1.74, 1.74, 1.74)
ob_icosphere_006.location = (-12.95, -0.09393, 9.019)
ob_icosphere_006.rotation_euler = (-2.041, -0.2075, -2.028)
ob_icosphere_006.scale = (1.317, 1.317, 1.317)
ob_icosphere_007.location = (-12.02, -0.1271, 9.999)
ob_icosphere_007.rotation_euler = (-2.3, 0.3709, -2.457)
ob_icosphere_007.scale = (0.6957, 0.6957, 0.6957)
ob_icosphere_008.location = (-11.52, 1.197, 7.677)
ob_icosphere_008.rotation_euler = (-1.014, -0.1399, -2.349)
ob_icosphere_008.scale = (1.443, 1.443, 1.443)
ob_cylinder.location = (-7.681, -0.03149, 1.263)
ob_cylinder.scale = (1.397, 1.397, 1.397)
ob_cylinder_001.location = (-7.678, 0.1437, 2.491)
ob_cylinder_001.rotation_euler = (0.0, -0.0, 0.311)
ob_cylinder_001.scale = (1.795, 1.795, 1.397)
ob_cylinder_002.location = (-7.607, 0.1106, 3.262)
ob_cylinder_002.rotation_euler = (-0.006869, 0.05296, -0.1312)
ob_cylinder_002.scale = (1.613, 1.613, 1.397)
ob_cylinder_003.location = (-7.443, 0.07106, 4.317)
ob_cylinder_003.rotation_euler = (-0.03557, 0.1074, -0.719)
ob_cylinder_003.scale = (1.415, 1.413, 1.661)
ob_cylinder_004.location = (-7.54, 0.09111, 5.281)
ob_cylinder_004.rotation_euler = (0.02322, -0.05242, -1.391)
ob_cylinder_004.scale = (1.251, 1.249, 1.468)
ob_cylinder_005.location = (-7.728, 0.09064, 6.513)
ob_cylinder_005.rotation_euler = (0.05775, -0.1253, -1.013)
ob_cylinder_005.scale = (0.9173, 0.9153, 1.467)
ob_plane.location = (-11.39, 0.0, 0.0)
ob_plane.scale = (14.44, 14.44, 14.44)

# ---- collection membership
col_collection.objects.link(ob_cube)
col_collection.objects.link(ob_icosphere)
col_collection.objects.link(ob_icosphere_001)
col_collection.objects.link(ob_icosphere_002)
col_collection.objects.link(ob_icosphere_003)
col_collection.objects.link(ob_icosphere_004)
col_collection.objects.link(ob_icosphere_005)
col_collection.objects.link(ob_icosphere_006)
col_collection.objects.link(ob_icosphere_007)
col_collection.objects.link(ob_icosphere_008)
col_collection.objects.link(ob_cylinder)
col_collection.objects.link(ob_cylinder_001)
col_collection.objects.link(ob_cylinder_002)
col_collection.objects.link(ob_cylinder_003)
col_collection.objects.link(ob_cylinder_004)
col_collection.objects.link(ob_cylinder_005)
col_collection.objects.link(ob_plane)

# ---- scene / render settings (as saved in the file)
scene.frame_start = 1; scene.frame_end = 250; scene.frame_set(1)
scene.render.engine = 'BLENDER_EEVEE_NEXT'
scene.cycles.sampling_pattern = 'TABULATED_SOBOL'
scene.cycles.use_light_tree = False
scene.view_settings.view_transform = 'Filmic'
bpy.context.view_layer.update()

# ---- added for rendering (the .blend has no active camera and no usable light): camera, sun
cam_auto = bpy.data.cameras.new('AutoCamera')
cam_auto.lens = 50.0
cam_auto.sensor_width = 36.0
cam_auto.clip_end = 1000.0
ob_auto_camera = bpy.data.objects.new('AutoCamera', cam_auto)
scene.collection.objects.link(ob_auto_camera)
ob_auto_camera.location = (27.8145, -47.0428, 36.8723)
ob_auto_camera.rotation_euler = (1.09748, -7.21219e-08, 0.694738)
scene.camera = ob_auto_camera
light_auto_sun = bpy.data.lights.new('AutoSun', 'SUN')
light_auto_sun.energy = 3.0
light_auto_sun.angle = 0.0523599
ob_auto_sun = bpy.data.objects.new('AutoSun', light_auto_sun)
scene.collection.objects.link(ob_auto_sun)
ob_auto_sun.rotation_euler = (0.872665, 0.174533, 0.523599)
bpy.context.view_layer.update()
